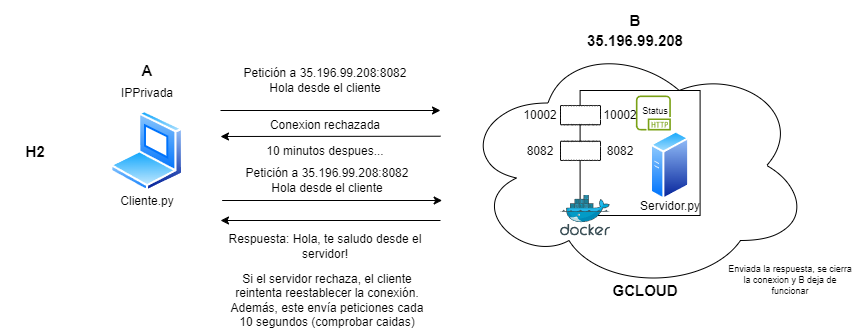

The diagram above was exported from draw.io. Its source (the exported page's mxGraphModel, read from the mxfile embedded in the PNG):
<mxGraphModel dx="989" dy="1683" grid="1" gridSize="10" guides="1" tooltips="1" connect="1" arrows="1" fold="1" page="1" pageScale="1" pageWidth="827" pageHeight="1169" math="0" shadow="0">
  <root>
    <mxCell id="0" />
    <mxCell id="1" parent="0" />
    <mxCell id="2" value="" style="image;aspect=fixed;perimeter=ellipsePerimeter;html=1;align=center;shadow=0;dashed=0;spacingTop=3;image=img/lib/active_directory/laptop_client.svg;" vertex="1" parent="1">
      <mxGeometry x="160" y="390" width="73.29" height="81.43" as="geometry" />
    </mxCell>
    <mxCell id="3" value="IPPrivada&lt;div&gt;&lt;br&gt;&lt;/div&gt;" style="text;html=1;align=center;verticalAlign=middle;whiteSpace=wrap;rounded=0;" vertex="1" parent="1">
      <mxGeometry x="166.65" y="380" width="60" as="geometry" />
    </mxCell>
    <mxCell id="4" value="&lt;div style=&quot;font-size: 15px;&quot;&gt;&lt;b&gt;35.196.99.208&lt;/b&gt;&lt;br&gt;&lt;/div&gt;" style="text;html=1;align=center;verticalAlign=middle;whiteSpace=wrap;rounded=0;" vertex="1" parent="1">
      <mxGeometry x="600" y="300" width="170" height="40" as="geometry" />
    </mxCell>
    <mxCell id="5" value="" style="endArrow=classic;html=1;rounded=0;" edge="1" parent="1">
      <mxGeometry width="50" height="50" relative="1" as="geometry">
        <mxPoint x="270" y="390" as="sourcePoint" />
        <mxPoint x="490" y="390" as="targetPoint" />
      </mxGeometry>
    </mxCell>
    <mxCell id="6" value="Petición a 35.196.99.208:8082&lt;div&gt;Hola desde el cliente&lt;/div&gt;" style="text;html=1;align=center;verticalAlign=middle;whiteSpace=wrap;rounded=0;" vertex="1" parent="1">
      <mxGeometry x="270" y="340" width="210" height="40" as="geometry" />
    </mxCell>
    <mxCell id="7" value="" style="endArrow=none;html=1;rounded=0;startArrow=classic;startFill=1;endFill=0;" edge="1" parent="1">
      <mxGeometry width="50" height="50" relative="1" as="geometry">
        <mxPoint x="270" y="500" as="sourcePoint" />
        <mxPoint x="490" y="500" as="targetPoint" />
      </mxGeometry>
    </mxCell>
    <mxCell id="8" value="Respuesta: Hola, te saludo desde el servidor!" style="text;html=1;align=center;verticalAlign=middle;whiteSpace=wrap;rounded=0;" vertex="1" parent="1">
      <mxGeometry x="270" y="515.5" width="210" height="20" as="geometry" />
    </mxCell>
    <mxCell id="9" value="&lt;div&gt;Cliente.py&lt;/div&gt;" style="text;html=1;align=center;verticalAlign=middle;whiteSpace=wrap;rounded=0;" vertex="1" parent="1">
      <mxGeometry x="166.65" y="466.43" width="60" height="30" as="geometry" />
    </mxCell>
    <mxCell id="10" value="Si el servidor rechaza, el cliente reintenta reestablecer la conexión. Además, este envía peticiones cada 10 segundos (comprobar caidas)" style="text;html=1;align=center;verticalAlign=middle;whiteSpace=wrap;rounded=0;" vertex="1" parent="1">
      <mxGeometry x="271.65" y="570" width="210" height="20" as="geometry" />
    </mxCell>
    <mxCell id="11" value="&lt;div style=&quot;font-size: 15px;&quot;&gt;&lt;b&gt;B&lt;/b&gt;&lt;/div&gt;" style="text;html=1;align=center;verticalAlign=middle;whiteSpace=wrap;rounded=0;" vertex="1" parent="1">
      <mxGeometry x="600" y="280" width="170" height="40" as="geometry" />
    </mxCell>
    <mxCell id="12" value="&lt;div style=&quot;font-size: 15px;&quot;&gt;&lt;b&gt;A&lt;/b&gt;&lt;/div&gt;" style="text;html=1;align=center;verticalAlign=middle;whiteSpace=wrap;rounded=0;" vertex="1" parent="1">
      <mxGeometry x="111.65" y="340" width="170" height="20" as="geometry" />
    </mxCell>
    <mxCell id="13" value="&lt;div style=&quot;font-size: 15px;&quot;&gt;&lt;b&gt;H2&lt;/b&gt;&lt;/div&gt;" style="text;html=1;align=center;verticalAlign=middle;whiteSpace=wrap;rounded=0;" vertex="1" parent="1">
      <mxGeometry x="50" y="420.72" width="70" height="20" as="geometry" />
    </mxCell>
    <mxCell id="14" value="" style="endArrow=classic;html=1;rounded=0;" edge="1" parent="1">
      <mxGeometry width="50" height="50" relative="1" as="geometry">
        <mxPoint x="271.65" y="480" as="sourcePoint" />
        <mxPoint x="491.65" y="480" as="targetPoint" />
      </mxGeometry>
    </mxCell>
    <mxCell id="15" value="Petición a 35.196.99.208:8082&lt;div&gt;Hola desde el cliente&lt;/div&gt;" style="text;html=1;align=center;verticalAlign=middle;whiteSpace=wrap;rounded=0;" vertex="1" parent="1">
      <mxGeometry x="271.65" y="440" width="210" height="40" as="geometry" />
    </mxCell>
    <mxCell id="16" value="" style="endArrow=none;html=1;rounded=0;startArrow=classic;startFill=1;endFill=0;" edge="1" parent="1">
      <mxGeometry width="50" height="50" relative="1" as="geometry">
        <mxPoint x="270" y="416" as="sourcePoint" />
        <mxPoint x="490" y="415.72" as="targetPoint" />
      </mxGeometry>
    </mxCell>
    <mxCell id="17" value="" style="endArrow=none;html=1;rounded=0;startArrow=classic;startFill=1;endFill=0;" edge="1" parent="1">
      <mxGeometry width="50" height="50" relative="1" as="geometry">
        <mxPoint x="270" y="415.72" as="sourcePoint" />
        <mxPoint x="270" y="415.72000000000025" as="targetPoint" />
      </mxGeometry>
    </mxCell>
    <mxCell id="18" value="Conexion rechazada" style="text;html=1;align=center;verticalAlign=middle;whiteSpace=wrap;rounded=0;" vertex="1" parent="1">
      <mxGeometry x="270" y="400" width="210" height="10" as="geometry" />
    </mxCell>
    <mxCell id="19" value="10 minutos despues..." style="text;html=1;align=center;verticalAlign=middle;whiteSpace=wrap;rounded=0;" vertex="1" parent="1">
      <mxGeometry x="270" y="425.72" width="210" height="10" as="geometry" />
    </mxCell>
    <mxCell id="20" value="Enviada la respuesta, se cierra la conexion y B deja de funcionar" style="text;html=1;align=center;verticalAlign=middle;whiteSpace=wrap;rounded=0;fontSize=9;" vertex="1" parent="1">
      <mxGeometry x="774.6" y="550" width="130" height="20" as="geometry" />
    </mxCell>
    <mxCell id="21" value="" style="ellipse;shape=cloud;whiteSpace=wrap;html=1;" vertex="1" parent="1">
      <mxGeometry x="510" y="320" width="350" height="250" as="geometry" />
    </mxCell>
    <mxCell id="22" value="" style="rounded=0;whiteSpace=wrap;html=1;" vertex="1" parent="1">
      <mxGeometry x="629.6" y="370" width="120" height="125" as="geometry" />
    </mxCell>
    <mxCell id="23" value="" style="image;aspect=fixed;perimeter=ellipsePerimeter;html=1;align=center;shadow=0;dashed=0;spacingTop=3;image=img/lib/active_directory/generic_server.svg;" vertex="1" parent="1">
      <mxGeometry x="700" y="410" width="39.2" height="70" as="geometry" />
    </mxCell>
    <mxCell id="24" value="" style="image;sketch=0;aspect=fixed;html=1;points=[];align=center;fontSize=12;image=img/lib/mscae/Docker.svg;" vertex="1" parent="1">
      <mxGeometry x="610" y="474.5" width="50" height="41" as="geometry" />
    </mxCell>
    <mxCell id="25" value="" style="whiteSpace=wrap;html=1;shape=mxgraph.basic.cloud_rect" vertex="1" parent="1">
      <mxGeometry x="610" y="420.71" width="40" height="19.29" as="geometry" />
    </mxCell>
    <mxCell id="26" value="Servidor.py" style="text;html=1;align=center;verticalAlign=middle;whiteSpace=wrap;rounded=0;" vertex="1" parent="1">
      <mxGeometry x="689.6" y="471.43" width="60" height="30" as="geometry" />
    </mxCell>
    <mxCell id="27" value="8082" style="text;html=1;align=center;verticalAlign=middle;whiteSpace=wrap;rounded=0;" vertex="1" parent="1">
      <mxGeometry x="560" y="415.71000000000004" width="60" height="30" as="geometry" />
    </mxCell>
    <mxCell id="28" value="8082" style="text;html=1;align=center;verticalAlign=middle;whiteSpace=wrap;rounded=0;" vertex="1" parent="1">
      <mxGeometry x="640" y="415.72" width="60" height="30" as="geometry" />
    </mxCell>
    <mxCell id="29" value="&lt;div style=&quot;font-size: 15px;&quot;&gt;&lt;b&gt;GCLOUD&lt;/b&gt;&lt;/div&gt;" style="text;html=1;align=center;verticalAlign=middle;whiteSpace=wrap;rounded=0;" vertex="1" parent="1">
      <mxGeometry x="610" y="560" width="170" height="20" as="geometry" />
    </mxCell>
    <mxCell id="30" value="" style="sketch=0;outlineConnect=0;fontColor=#232F3E;gradientColor=none;fillColor=#7AA116;strokeColor=none;dashed=0;verticalLabelPosition=bottom;verticalAlign=top;align=center;html=1;fontSize=12;fontStyle=0;aspect=fixed;pointerEvents=1;shape=mxgraph.aws4.http_protocol;" vertex="1" parent="1">
      <mxGeometry x="685.4" y="375" width="35" height="35" as="geometry" />
    </mxCell>
    <mxCell id="31" value="" style="whiteSpace=wrap;html=1;shape=mxgraph.basic.cloud_rect" vertex="1" parent="1">
      <mxGeometry x="610" y="385" width="40" height="19.29" as="geometry" />
    </mxCell>
    <mxCell id="32" value="10002" style="text;html=1;align=center;verticalAlign=middle;whiteSpace=wrap;rounded=0;" vertex="1" parent="1">
      <mxGeometry x="560" y="380" width="60" height="30" as="geometry" />
    </mxCell>
    <mxCell id="33" value="10002" style="text;html=1;align=center;verticalAlign=middle;whiteSpace=wrap;rounded=0;" vertex="1" parent="1">
      <mxGeometry x="640" y="380.01" width="60" height="30" as="geometry" />
    </mxCell>
    <mxCell id="34" value="Status" style="text;html=1;align=center;verticalAlign=middle;whiteSpace=wrap;rounded=0;fontSize=9;" vertex="1" parent="1">
      <mxGeometry x="666.99" y="378.58" width="76.02" height="25.71" as="geometry" />
    </mxCell>
  </root>
</mxGraphModel>